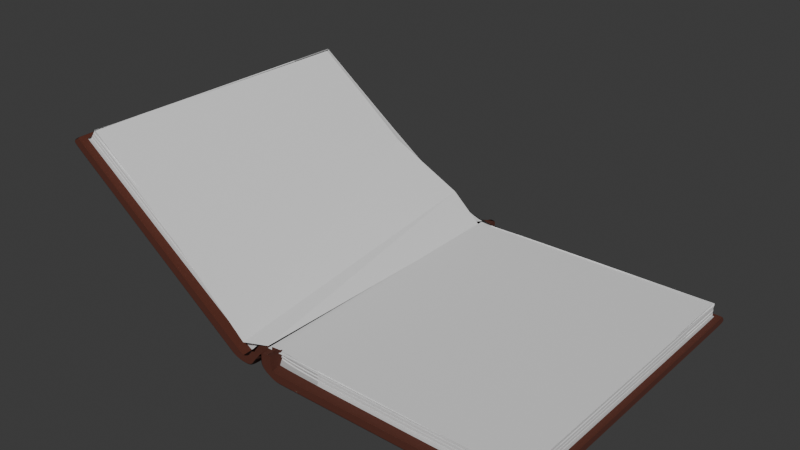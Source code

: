 # Source: buchFliegend2.blend  (saved by Blender 4.1.23; exported with 4.5.12 LTS)
import bpy
from mathutils import Matrix  # noqa: F401  (used for matrix-valued properties, if any)

bpy.ops.wm.read_factory_settings(use_empty=True)
scene = bpy.context.scene
scene.name = 'Scene'

# ---- collections
col_collection = bpy.data.collections.new('Collection'); scene.collection.children.link(col_collection)

# ---- materials (node trees are filled in below, after node groups)
mat_material_001 = bpy.data.materials.new('Material.001')
mat_material_001.use_transparent_shadow = False
mat_material_002 = bpy.data.materials.new('Material.002')
mat_material_002.use_transparent_shadow = False

# ---- material node trees
mat_material_001.use_nodes = True; mat_material_001.node_tree.nodes.clear()
_N = mat_material_001.node_tree.nodes; _L = mat_material_001.node_tree.links
n0 = _N.new('ShaderNodeBsdfPrincipled'); n0.name = 'Principled BSDF'; n0.location = (10, 300)
n0.inputs[0].default_value = (0.08908, 0.02057, 0.01015, 1.0)
n0.inputs[2].default_value = 1.0
n1 = _N.new('ShaderNodeOutputMaterial'); n1.name = 'Material Output'; n1.location = (300, 300)
_L.new(n0.outputs[0], n1.inputs[0])
n1.is_active_output = True
mat_material_002.use_nodes = True; mat_material_002.node_tree.nodes.clear()
_N = mat_material_002.node_tree.nodes; _L = mat_material_002.node_tree.links
n0 = _N.new('ShaderNodeBsdfPrincipled'); n0.name = 'Principled BSDF'; n0.location = (10, 300)
n1 = _N.new('ShaderNodeOutputMaterial'); n1.name = 'Material Output'; n1.location = (300, 300)
_L.new(n0.outputs[0], n1.inputs[0])
n1.is_active_output = True

# ---- world
world_world = bpy.data.worlds.new('World'); scene.world = world_world
world_world.use_nodes = True; world_world.node_tree.nodes.clear()
_N = world_world.node_tree.nodes; _L = world_world.node_tree.links
n0 = _N.new('ShaderNodeOutputWorld'); n0.name = 'World Output'; n0.location = (300, 300)
n1 = _N.new('ShaderNodeBackground'); n1.name = 'Background'; n1.location = (10, 300)
n1.inputs[0].default_value = (0.05088, 0.05088, 0.05088, 1.0)
_L.new(n1.outputs[0], n0.inputs[0])
n0.is_active_output = True
world_world.color = (0.05088, 0.05088, 0.05088)
world_world.use_sun_shadow = False
world_world.sun_shadow_jitter_overblur = 0.0

# ---- meshes
me_plane = bpy.data.meshes.new('Plane')
me_plane.from_pydata([(-1.0, -1.0, 0.0), (1.0, -1.0, 0.0), (-1.0, 1.0, 0.0), (1.0, 1.0, 0.0), (-1.394, 1.0, 0.05162), (-1.394, -1.0, 0.05162), (-3.008, -1.0, 1.365), (-3.008, 1.0, 1.365), (1.0, 1.0, 0.08067), (-2.965, 1.0, 1.43), (-2.965, -1.0, 1.43), (1.0, -1.0, 0.08067), (-1.142, -1.0, 0.08067), (-1.236, -1.0, 0.02347), (-1.236, 1.0, 0.02347), (-1.142, 1.0, 0.08067), (-0.9114, -1.0, 0.0), (-0.9114, 1.0, 0.0), (-1.465, -1.0, 0.1098), (-1.465, 1.0, 0.1098), (-1.047, -1.0, 0.08067), (-1.313, -1.0, 0.08577), (-1.047, 1.0, 0.08067), (-1.313, 1.0, 0.08577), (0.9389, 0.9389, 0.08067), (-2.916, 0.9389, 1.39), (-2.916, -0.9389, 1.39), (0.9389, -0.9389, 0.08067), (-1.047, 0.9136, 0.08067), (-1.313, 0.9136, 0.08577), (-1.047, -0.9136, 0.08067), (-1.313, -0.9136, 0.08577), (0.9529, -1.0, 0.0), (-2.97, -1.0, 1.334), (0.9452, 1.0, 0.08067), (-2.921, 1.0, 1.394), (0.9529, 1.0, 0.0), (-2.97, 1.0, 1.334), (0.9452, -1.0, 0.08067), (-2.921, -1.0, 1.394), (0.8876, 0.9375, 0.08067), (-2.874, 0.9375, 1.356), (0.8876, -0.9375, 0.08067), (-2.874, -0.9375, 1.356), (-1.0, 0.9934, 0.0), (-1.0, -0.9934, 0.0), (1.0, -0.9934, 0.0), (1.0, 0.9934, 0.0), (-1.394, 0.9934, 0.05162), (-1.394, -0.9934, 0.05162), (-3.008, -0.9934, 1.365), (-3.008, 0.9934, 1.365), (-1.142, -0.9934, 0.08067), (-1.142, 0.9934, 0.08067), (-1.236, -0.9934, 0.02347), (-1.236, 0.9934, 0.02347), (1.0, 0.9934, 0.08067), (1.0, -0.9934, 0.08067), (-2.965, 0.9934, 1.43), (-2.965, -0.9934, 1.43), (-1.465, -0.9934, 0.1098), (-1.465, 0.9934, 0.1098), (-0.9114, 0.9934, 0.0), (-0.9114, -0.9934, 0.0), (0.9389, 0.9327, 0.08067), (0.9389, -0.9327, 0.08067), (-2.916, 0.9327, 1.39), (-2.916, -0.9327, 1.39), (-2.97, -0.9934, 1.334), (-2.97, 0.9934, 1.334), (0.9529, 0.9934, 0.0), (0.9529, -0.9934, 0.0), (-0.9021, 1.0, 0.0), (-1.473, 1.0, 0.1159), (-0.9738, -1.0, 0.08067), (-1.372, -1.0, 0.1339), (-1.003, -0.9255, 0.08067), (-1.349, -0.9255, 0.115), (-0.9021, -1.0, 0.0), (-1.473, -1.0, 0.1159), (-0.9738, 1.0, 0.08067), (-1.372, 1.0, 0.1339), (-1.003, 0.9255, 0.08067), (-1.349, 0.9255, 0.115), (-0.9021, -0.9934, 0.0), (-0.9021, 0.9934, 0.0), (-1.473, -0.9934, 0.1159), (-1.473, 0.9934, 0.1159), (-1.142, -1.0, 0.1551), (-1.197, -1.0, 0.08354), (-1.197, 1.0, 0.08354), (-1.142, 1.0, 0.1551), (-1.047, 1.0, 0.1551), (-1.273, 1.0, 0.1458), (-1.047, -1.0, 0.1551), (-1.273, -1.0, 0.1458), (0.9389, 0.9389, 0.1123), (-2.899, 0.9389, 1.415), (-1.047, 0.9136, 0.1551), (-1.273, 0.9136, 0.1458), (0.8876, 0.9375, 0.1123), (-2.857, 0.9375, 1.381), (-1.142, 0.9934, 0.1551), (-1.197, 0.9934, 0.08354), (-1.142, -0.9934, 0.1551), (-1.197, -0.9934, 0.08354), (-1.003, 0.9255, 0.1123), (-1.332, 0.9255, 0.1405), (-1.142, -1.0, 0.1734), (-1.142, -1.0, 0.1917), (-1.142, -1.0, 0.21), (-1.177, -1.0, 0.1131), (-1.187, -1.0, 0.09831), (-1.187, 1.0, 0.09831), (-1.177, 1.0, 0.1131), (-1.142, 1.0, 0.21), (-1.142, 1.0, 0.1917), (-1.142, 1.0, 0.1734), (-1.047, 1.0, 0.1734), (-1.047, 1.0, 0.1917), (-1.047, 1.0, 0.21), (-1.254, 1.0, 0.1754), (-1.263, 1.0, 0.1606), (-1.047, -1.0, 0.1734), (-1.047, -1.0, 0.1917), (-1.047, -1.0, 0.21), (-1.254, -1.0, 0.1754), (-1.263, -1.0, 0.1606), (0.9389, 0.9389, 0.1449), (0.9389, 0.9389, 0.1774), (0.9389, 0.9389, 0.21), (-2.864, 0.9389, 1.468), (-2.881, 0.9389, 1.441), (-1.047, 0.9136, 0.1734), (-1.047, 0.9136, 0.1917), (-1.047, 0.9136, 0.21), (-1.047, 0.9136, 0.2283), (-1.047, 0.9136, 0.2466), (0.8876, 0.9375, 0.1449), (0.8876, 0.9375, 0.1774), (0.8876, 0.9375, 0.2077), (-2.823, 0.9375, 1.434), (-2.84, 0.9375, 1.408), (-1.142, 0.9934, 0.1734), (-1.142, 0.9934, 0.1917), (-1.167, 0.9934, 0.1278), (-1.177, 0.9934, 0.1131), (-1.187, 0.9934, 0.09831), (-1.142, -0.9934, 0.1734), (-1.142, -0.9934, 0.1917), (-1.142, -0.9934, 0.21), (-1.177, -0.9934, 0.1131), (-1.187, -0.9934, 0.09831), (-1.003, 0.9255, 0.1449), (-1.003, 0.9255, 0.1774), (-1.003, 0.9255, 0.21), (-1.297, 0.9255, 0.1931), (-1.315, 0.9255, 0.1668), (-2.9, -0.9389, 1.413), (-2.898, -0.9389, 1.417), (0.9389, -0.9389, 0.1144), (0.9389, -0.9389, 0.1102), (-1.047, -0.9136, 0.153), (-1.047, -0.9136, 0.1572), (-1.047, -0.9156, 0.1551), (-1.272, -0.9136, 0.1476), (-1.274, -0.9136, 0.1441), (-1.273, -0.9156, 0.1458), (0.8876, -0.9375, 0.1102), (0.8876, -0.9375, 0.1144), (-2.856, -0.9375, 1.383), (-2.858, -0.9375, 1.38), (0.9389, -0.9327, 0.1144), (0.9389, -0.9327, 0.1102), (-2.9, -0.9327, 1.413), (-2.898, -0.9327, 1.417), (0.9389, 0.9327, 0.1144), (0.9389, 0.9327, 0.1102), (0.9389, 0.9347, 0.1123), (-2.9, 0.9327, 1.413), (-2.898, 0.9327, 1.417), (-2.899, 0.9347, 1.415), (-1.003, -0.9255, 0.1102), (-1.003, -0.9255, 0.1144), (-1.331, -0.9255, 0.1422), (-1.333, -0.9255, 0.1388), (-2.88, -0.9389, 1.443), (-2.883, -0.9389, 1.44), (-2.863, -0.9389, 1.469), (-2.865, -0.9389, 1.466), (0.9389, -0.9389, 0.208), (-2.848, -0.9389, 1.492), (0.9389, -0.9389, 0.1754), (0.9389, -0.9389, 0.1794), (0.9389, -0.9389, 0.1428), (0.9389, -0.9389, 0.1469), (-1.047, -0.9136, 0.1713), (-1.047, -0.9136, 0.1755), (-1.047, -0.9156, 0.1734), (-1.047, -0.9136, 0.1897), (-1.047, -0.9136, 0.1937), (-1.047, -0.9156, 0.1917), (-1.047, -0.9136, 0.208), (-1.245, -0.9136, 0.1885), (-1.047, -0.9156, 0.21), (-1.253, -0.9136, 0.177), (-1.255, -0.9136, 0.1737), (-1.254, -0.9156, 0.1754), (-1.262, -0.9136, 0.1623), (-1.265, -0.9136, 0.1589), (-1.263, -0.9156, 0.1606), (0.8876, -0.9375, 0.1469), (0.8876, -0.9375, 0.1428), (0.8876, -0.9375, 0.1795), (0.8876, -0.9375, 0.1754), (-2.806, -0.9375, 1.459), (0.8876, -0.9375, 0.208), (-2.824, -0.9375, 1.432), (-2.822, -0.9375, 1.436), (-2.841, -0.9375, 1.406), (-2.839, -0.9375, 1.409), (0.9389, -0.9327, 0.1428), (0.9389, -0.9327, 0.1469), (0.9389, -0.9327, 0.1754), (0.9389, -0.9327, 0.1794), (0.9389, -0.9327, 0.208), (-2.848, -0.9327, 1.492), (-2.863, -0.9327, 1.469), (-2.865, -0.9327, 1.466), (-2.88, -0.9327, 1.443), (-2.883, -0.9327, 1.44), (0.9389, 0.9327, 0.1469), (0.9389, 0.9327, 0.1428), (0.9389, 0.9347, 0.1449), (0.9389, 0.9327, 0.1794), (0.9389, 0.9327, 0.1754), (0.9389, 0.9347, 0.2106), (0.9389, 0.9363, 0.208), (0.9389, 0.9347, 0.21), (-2.865, 0.9327, 1.466), (-2.863, 0.9327, 1.469), (-2.864, 0.9347, 1.468), (-2.883, 0.9327, 1.44), (-2.88, 0.9327, 1.443), (-2.881, 0.9347, 1.441), (-1.003, -0.9255, 0.1469), (-1.003, -0.9255, 0.1428), (-1.003, -0.9255, 0.1795), (-1.003, -0.9255, 0.1754), (-1.281, -0.9255, 0.2177), (-1.003, -0.9255, 0.208), (-1.298, -0.9255, 0.1914), (-1.296, -0.9255, 0.1947), (-1.316, -0.9255, 0.1651), (-1.313, -0.9255, 0.1685), (-1.057, -0.9156, 0.1551), (-1.048, -0.9037, 0.153), (-1.053, -0.9054, 0.1572), (-1.265, -0.9156, 0.1393), (-1.268, -0.9054, 0.1439), (-1.274, -0.9037, 0.1437), (0.9289, 0.9347, 0.1123), (0.9289, 0.9327, 0.1144), (0.9289, 0.9327, 0.1102), (-2.891, 0.9347, 1.409), (-2.892, 0.9327, 1.407), (-2.89, 0.9327, 1.41), (-1.057, -0.9156, 0.1734), (-1.048, -0.9037, 0.1713), (-1.052, -0.9047, 0.1755), (-1.057, -0.9156, 0.1917), (-1.049, -0.9038, 0.1897), (-1.051, -0.9042, 0.1937), (-1.057, -0.9156, 0.21), (-1.05, -0.9039, 0.208), (-1.243, -0.9039, 0.1869), (-1.246, -0.9156, 0.1688), (-1.25, -0.9042, 0.1747), (-1.254, -0.9038, 0.1727), (-1.255, -0.9156, 0.1541), (-1.259, -0.9047, 0.1593), (-1.264, -0.9037, 0.1582), (0.9289, 0.9347, 0.1449), (0.9289, 0.9327, 0.1469), (0.9289, 0.9327, 0.1428), (0.9289, 0.9347, 0.2055), (0.9289, 0.9327, 0.2118), (0.9289, 0.9339, 0.2041), (-2.856, 0.9347, 1.461), (-2.857, 0.9327, 1.459), (-2.855, 0.9327, 1.463), (-2.873, 0.9347, 1.435), (-2.874, 0.9327, 1.433), (-2.872, 0.9327, 1.436), (-1.002, -0.9156, 0.1102), (-1.001, -0.9157, 0.1144), (-1.332, -0.9157, 0.1433), (-1.334, -0.9156, 0.1394), (0.9289, -0.9327, 0.1144), (0.9289, -0.9327, 0.1102), (-2.892, -0.9327, 1.407), (-2.89, -0.9327, 1.41), (0.932, -0.9318, 0.1144), (0.932, -0.9318, 0.1102), (-2.894, -0.9318, 1.409), (-2.892, -0.9318, 1.412), (0.8878, -0.9275, 0.1102), (0.8878, -0.9275, 0.1144), (-2.856, -0.9275, 1.383), (-2.859, -0.9275, 1.38), (0.932, -0.9318, 0.1428), (0.932, -0.9318, 0.1469), (0.8878, -0.9275, 0.1469), (0.8878, -0.9275, 0.1428), (0.932, -0.9318, 0.1754), (0.932, -0.9318, 0.1794), (0.8878, -0.9275, 0.1795), (0.8878, -0.9275, 0.1754), (-2.857, -0.9318, 1.465), (-2.86, -0.9318, 1.461), (-2.824, -0.9275, 1.432), (-2.822, -0.9275, 1.436), (-2.875, -0.9318, 1.438), (-2.877, -0.9318, 1.435), (-2.841, -0.9275, 1.406), (-2.839, -0.9275, 1.409), (-1.001, -0.9157, 0.1469), (-1.002, -0.9156, 0.1428), (-1.001, -0.9157, 0.1795), (-1.001, -0.9156, 0.1754), (-1.282, -0.9157, 0.2186), (-1.001, -0.9157, 0.208), (-1.299, -0.9156, 0.1922), (-1.297, -0.9157, 0.1957), (-1.317, -0.9156, 0.1658), (-1.315, -0.9157, 0.1695), (0.9289, -0.9327, 0.1428), (0.9289, -0.9327, 0.1469), (0.9289, -0.9327, 0.1754), (0.9289, -0.9327, 0.1794), (-2.855, -0.9327, 1.463), (-2.857, -0.9327, 1.459), (-2.872, -0.9327, 1.436), (-2.874, -0.9327, 1.433)], [(330, 249), (203, 275), (130, 238), (274, 275), (330, 331)], [(70, 36, 3, 47), (69, 51, 7, 37), (58, 9, 7, 51), (54, 13, 5, 49), (23, 14, 4, 19), (39, 10, 6, 33), (32, 1, 11, 38), (80, 22, 28, 82), (17, 2, 15, 22), (93, 90, 14, 23), (45, 0, 12, 52), (105, 89, 13, 54), (47, 3, 8, 56), (75, 21, 31, 77), (56, 8, 24, 64), (72, 17, 22, 80), (89, 95, 21, 13), (0, 16, 20, 12), (13, 21, 18, 5), (81, 23, 19, 73), (48, 61, 19, 4), (44, 2, 17, 62), (42, 27, 161, 168), (242, 244, 132, 97, 181, 180), (107, 99, 29, 83), (123, 94, 164, 163, 196, 198), (59, 10, 26, 67), (93, 23, 29, 99), (35, 9, 25, 41), (38, 11, 27, 42), (74, 38, 42, 76), (81, 35, 41, 83), (97, 101, 41, 25), (253, 219, 170, 184), (9, 35, 37, 7), (3, 36, 34, 8), (10, 39, 43, 26), (8, 34, 40, 24), (78, 32, 38, 74), (75, 39, 33, 79), (87, 69, 37, 73), (85, 72, 36, 70), (78, 84, 71, 32), (84, 85, 70, 71), (79, 33, 68, 86), (86, 68, 69, 87), (9, 58, 66, 25), (58, 59, 67, 66), (219, 187, 159, 170), (230, 242, 180, 175), (0, 45, 63, 16), (45, 44, 62, 63), (5, 18, 60, 49), (49, 60, 61, 48), (11, 57, 65, 27), (57, 56, 64, 65), (1, 46, 57, 11), (46, 47, 56, 57), (90, 103, 55, 14), (103, 105, 54, 55), (2, 44, 53, 15), (44, 45, 52, 53), (14, 55, 48, 4), (55, 54, 49, 48), (10, 59, 50, 6), (59, 58, 51, 50), (33, 6, 50, 68), (68, 50, 51, 69), (32, 71, 46, 1), (71, 70, 47, 46), (60, 86, 87, 61), (18, 79, 86, 60), (63, 62, 85, 84), (16, 63, 84, 78), (62, 17, 72, 85), (61, 87, 73, 19), (21, 75, 79, 18), (16, 78, 74, 20), (95, 127, 210, 209, 165, 167), (23, 81, 83, 29), (20, 74, 76, 30), (101, 107, 83, 41), (35, 81, 73, 37), (36, 72, 80, 34), (39, 75, 77, 43), (34, 80, 82, 40), (40, 82, 106, 100), (142, 157, 107, 101), (163, 183, 246, 196), (166, 185, 77, 31), (53, 52, 104, 102), (147, 152, 105, 103), (15, 53, 102, 91), (113, 147, 103, 90), (172, 176, 232, 221), (64, 24, 96, 178, 177), (169, 160, 194, 212), (171, 158, 26, 43), (183, 169, 212, 246), (65, 64, 177, 173), (24, 40, 100, 96), (132, 142, 101, 97), (22, 92, 98, 28), (122, 93, 99, 137), (209, 253, 184, 165), (21, 95, 167, 166, 31), (82, 28, 98, 106), (157, 137, 99, 107), (176, 178, 96, 128, 233, 232), (189, 228, 229, 186), (27, 65, 173, 161), (187, 230, 175, 159), (12, 20, 94, 88), (112, 127, 95, 89), (52, 12, 88, 104), (152, 112, 89, 105), (22, 15, 91, 92), (122, 113, 90, 93), (92, 91, 117, 118), (118, 117, 116, 119), (119, 116, 115, 120), (120, 115, 114, 121), (121, 114, 113, 122), (104, 88, 108, 148), (148, 108, 109, 149), (149, 109, 110, 150), (150, 110, 111, 151), (151, 111, 112, 152), (88, 94, 123, 108), (108, 123, 124, 109), (109, 124, 125, 110), (110, 125, 126, 111), (111, 126, 127, 112), (160, 172, 221, 194), (197, 245, 248, 199), (195, 222, 223, 192), (193, 224, 225, 190), (191, 226, 227, 188), (179, 181, 97, 25, 66), (239, 241, 131, 132, 244, 243), (106, 98, 133, 153), (153, 133, 134, 154), (154, 134, 135, 155), (155, 135, 136, 156), (156, 136, 137, 157), (76, 42, 168, 182), (245, 211, 214, 248), (206, 251, 254, 208), (203, 249, 252, 205), (200, 247, 250, 202), (92, 118, 133, 98), (118, 119, 134, 133), (119, 120, 135, 134), (120, 121, 136, 135), (121, 122, 137, 136), (96, 100, 138, 128), (128, 138, 139, 129), (129, 139, 140, 130), (131, 141, 142, 132), (185, 171, 43, 77), (247, 213, 216, 250), (249, 215, 218, 252), (251, 217, 220, 254), (222, 231, 235, 223), (30, 76, 182, 162), (211, 195, 192, 214), (213, 193, 190, 216), (215, 191, 188, 218), (217, 189, 186, 220), (174, 179, 66, 67), (224, 234, 237, 225), (228, 239, 243, 229), (231, 233, 128, 129, 236, 235), (91, 102, 143, 117), (117, 143, 144, 116), (116, 144, 145, 115), (115, 145, 146, 114), (114, 146, 147, 113), (102, 104, 148, 143), (143, 148, 149, 144), (144, 149, 150, 145), (145, 150, 151, 146), (146, 151, 152, 147), (94, 20, 30, 162, 164), (124, 123, 198, 197, 199, 201), (125, 124, 201, 200, 202, 204), (126, 125, 204, 203, 205, 207), (127, 126, 207, 206, 208, 210), (100, 106, 153, 138), (138, 153, 154, 139), (139, 154, 155, 140), (141, 156, 157, 142), (240, 241, 288, 290), (171, 185, 297, 309), (211, 245, 326, 312), (188, 227, 340, 318), (180, 181, 264, 266), (220, 186, 322, 325), (228, 189, 319, 341), (241, 239, 289, 288), (182, 168, 306, 294), (181, 179, 265, 264), (169, 183, 295, 307), (187, 219, 324, 323), (177, 178, 261, 263), (208, 254, 335, 280), (253, 209, 281, 334), (159, 175, 301, 305), (218, 188, 318, 321), (178, 176, 262, 261), (205, 252, 333, 277), (235, 236, 285, 287), (192, 223, 338, 314), (166, 167, 258, 260), (251, 206, 278, 332), (174, 158, 304, 300), (189, 217, 320, 319), (224, 193, 315, 339), (202, 250, 331, 274), (236, 234, 286, 285), (161, 173, 299, 303), (167, 165, 259, 258), (232, 233, 282, 284), (194, 221, 336, 310), (163, 164, 255, 257), (199, 248, 329, 271), (172, 160, 302, 298), (222, 195, 311, 337), (247, 200, 272, 328), (233, 231, 283, 282), (175, 180, 266, 301), (164, 162, 256, 255), (196, 246, 327, 268), (209, 210, 279, 281), (158, 174, 67, 26), (256, 257, 255), (259, 260, 258), (262, 263, 261), (265, 266, 264), (268, 269, 267), (271, 272, 270), (277, 278, 276), (280, 281, 279), (283, 284, 282), (286, 287, 285), (289, 290, 288), (292, 293, 291), (295, 257, 256, 294), (297, 260, 259, 296), (262, 298, 299, 263), (265, 300, 301, 266), (298, 302, 303, 299), (300, 304, 305, 301), (307, 295, 294, 306), (309, 297, 296, 308), (302, 307, 306, 303), (304, 309, 308, 305), (311, 312, 313, 310), (315, 316, 317, 314), (319, 320, 321, 318), (323, 324, 325, 322), (312, 326, 327, 313), (316, 328, 329, 317), (320, 332, 333, 321), (324, 334, 335, 325), (337, 311, 310, 336), (339, 315, 314, 338), (341, 319, 318, 340), (343, 323, 322, 342), (283, 337, 336, 284), (286, 339, 338, 287), (289, 341, 340, 290), (292, 343, 342, 293), (326, 269, 268, 327), (328, 272, 271, 329), (332, 278, 277, 333), (334, 281, 280, 335), (198, 196, 268, 267), (184, 170, 308, 296), (244, 242, 292, 291), (230, 187, 323, 343), (246, 212, 313, 327), (160, 169, 307, 302), (197, 198, 267, 269), (186, 229, 342, 322), (213, 247, 328, 316), (168, 161, 303, 306), (243, 244, 291, 293), (201, 199, 271, 270), (231, 222, 337, 283), (158, 171, 309, 304), (221, 232, 284, 336), (248, 214, 317, 329), (170, 159, 305, 308), (183, 163, 257, 295), (200, 201, 270, 272), (234, 224, 339, 286), (162, 182, 294, 256), (204, 202, 274, 273), (223, 235, 287, 338), (195, 211, 312, 311), (185, 166, 260, 297), (217, 251, 332, 320), (212, 194, 310, 313), (165, 184, 296, 259), (207, 205, 277, 276), (239, 228, 341, 289), (176, 172, 298, 262), (227, 240, 290, 340), (252, 218, 321, 333), (193, 213, 316, 315), (206, 207, 276, 278), (242, 230, 343, 292), (219, 253, 334, 324), (173, 177, 263, 299), (210, 208, 280, 279), (229, 243, 293, 342), (214, 192, 314, 317), (179, 174, 300, 265), (245, 197, 269, 326), (254, 220, 325, 335)])
me_plane.polygons.foreach_set('material_index', [0, 0, 0, 0, 0, 0, 0, 0, 0, 0, 0, 0, 0, 0, 0, 0, 0, 0, 0, 0, 0, 0, 1, 1, 1, 0, 0, 0, 0, 0, 0, 0, 1, 1, 0, 0, 0, 0, 0, 0, 0, 0, 0, 0, 0, 0, 0, 0, 1, 1, 0, 0, 0, 0, 0, 0, 0, 0, 0, 0, 0, 0, 0, 0, 0, 0, 0, 0, 0, 0, 0, 0, 0, 0, 0, 0, 0, 0, 0, 0, 0, 1, 0, 0, 0, 0, 1, 1, 1, 1, 0, 0, 0, 0, 1, 1, 1, 1, 1, 1, 1, 1, 0, 0, 1, 0, 1, 1, 1, 1, 1, 1, 0, 0, 0, 0, 0, 0, 0, 0, 0, 0, 0, 0, 0, 0, 0, 0, 0, 0, 0, 0, 0, 1, 1, 1, 1, 1, 1, 1, 1, 1, 1, 1, 1, 1, 1, 1, 1, 1, 0, 0, 0, 0, 0, 1, 1, 1, 1, 1, 1, 1, 1, 1, 1, 1, 1, 1, 1, 1, 1, 1, 1, 0, 0, 0, 0, 0, 0, 0, 0, 0, 0, 0, 0, 0, 0, 0, 1, 1, 1, 1, 1, 1, 1, 1, 1, 1, 1, 1, 1, 1, 1, 1, 1, 1, 1, 1, 1, 1, 1, 1, 1, 0, 1, 1, 1, 1, 1, 1, 1, 0, 1, 1, 0, 1, 1, 1, 1, 1, 1, 0, 1, 0, 1, 1, 1, 1, 1, 1, 1, 1, 1, 1, 1, 1, 1, 1, 1, 1, 1, 1, 1, 1, 1, 1, 1, 1, 1, 1, 1, 1, 1, 1, 1, 1, 1, 1, 1, 1, 1, 1, 1, 1, 1, 1, 1, 0, 1, 1, 1, 1, 1, 0, 1, 1, 1, 1, 0, 1, 1, 1, 1, 1, 1, 0, 1, 1, 0, 1, 1, 1, 1, 1, 1, 0, 1, 1, 1, 1, 1, 0, 1, 1, 1, 0, 1, 1, 1, 1, 1])
_uv = me_plane.uv_layers.new(name='UVMap')
_uv.uv.foreach_set('vector', [0.9461, 0.6667, 0.9461, 1.0, 1.0, 1.0, 1.0, 0.6667, 0.9461, 0.6667, 1.0, 0.6667, 1.0, 1.0, 0.9461, 1.0, 1.0, 0.6667, 1.0, 1.0, 1.0, 1.0, 1.0, 0.6667, 0.0, 0.3333, 0.0, 0.0, 0.0, 0.0, 0.0, 0.3333, 0.0443, 1.0, 0.0, 1.0, 0.0, 1.0, 0.0443, 1.0, 0.9461, 0.0, 1.0, 0.0, 1.0, 0.0, 0.9461, 0.0, 0.9461, 0.0, 1.0, 0.0, 1.0, 0.0, 0.9461, 0.0, 0.4952, 1.0, 0.0443, 1.0, 0.0443, 1.0, 0.4952, 1.0, 0.0443, 1.0, 0.0, 1.0, 0.0, 1.0, 0.0443, 1.0, 0.0443, 1.0, 0.0, 1.0, 0.0, 1.0, 0.0443, 1.0, 0.0, 0.3333, 0.0, 0.0, 0.0, 0.0, 0.0, 0.3333, 0.0, 0.3333, 0.0, 0.0, 0.0, 0.0, 0.0, 0.3333, 1.0, 0.6667, 1.0, 1.0, 1.0, 1.0, 1.0, 0.6667, 0.4952, 0.0, 0.0443, 0.0, 0.0443, 0.0, 0.4952, 0.0, 1.0, 0.6667, 1.0, 1.0, 1.0, 1.0, 1.0, 0.6667, 0.4952, 1.0, 0.0443, 1.0, 0.0443, 1.0, 0.4952, 1.0, 0.0, 0.0, 0.0443, 0.0, 0.0443, 0.0, 0.0, 0.0, 0.0, 0.0, 0.0443, 0.0, 0.0443, 0.0, 0.0, 0.0, 0.0, 0.0, 0.0443, 0.0, 0.0443, 0.0, 0.0, 0.0, 0.4952, 1.0, 0.0443, 1.0, 0.0443, 1.0, 0.4952, 1.0, 0.0, 0.6667, 0.0443, 0.6667, 0.0443, 1.0, 0.0, 1.0, 0.0, 0.6667, 0.0, 1.0, 0.0443, 1.0, 0.0443, 0.6667, 0.9461, 0.0, 1.0, 0.0, 1.0, 0.0, 0.9461, 0.0, 1.0, 0.6667, 1.0, 0.7739, 1.0, 1.0, 1.0, 1.0, 1.0, 0.7739, 1.0, 0.6667, 0.4952, 1.0, 0.0443, 1.0, 0.0443, 1.0, 0.4952, 1.0, 0.0443, 0.0, 0.0443, 0.0, 0.0443, 0.0, 0.0443, 0.0, 0.0443, 0.0, 0.0443, 0.0, 1.0, 0.3333, 1.0, 0.0, 1.0, 0.0, 1.0, 0.3333, 0.0443, 1.0, 0.0443, 1.0, 0.0443, 1.0, 0.0443, 1.0, 0.9461, 1.0, 1.0, 1.0, 1.0, 1.0, 0.9461, 1.0, 0.9461, 0.0, 1.0, 0.0, 1.0, 0.0, 0.9461, 0.0, 0.4952, 0.0, 0.9461, 0.0, 0.9461, 0.0, 0.4952, 0.0, 0.4952, 1.0, 0.9461, 1.0, 0.9461, 1.0, 0.4952, 1.0, 1.0, 1.0, 0.9461, 1.0, 0.9461, 1.0, 1.0, 1.0, 0.4952, 0.0, 0.9461, 0.0, 0.9461, 0.0, 0.4952, 0.0, 1.0, 1.0, 0.9461, 1.0, 0.9461, 1.0, 1.0, 1.0, 1.0, 1.0, 0.9461, 1.0, 0.9461, 1.0, 1.0, 1.0, 1.0, 0.0, 0.9461, 0.0, 0.9461, 0.0, 1.0, 0.0, 1.0, 1.0, 0.9461, 1.0, 0.9461, 1.0, 1.0, 1.0, 0.4952, 0.0, 0.9461, 0.0, 0.9461, 0.0, 0.4952, 0.0, 0.4952, 0.0, 0.9461, 0.0, 0.9461, 0.0, 0.4952, 0.0, 0.4952, 0.6667, 0.9461, 0.6667, 0.9461, 1.0, 0.4952, 1.0, 0.4952, 0.6667, 0.4952, 1.0, 0.9461, 1.0, 0.9461, 0.6667, 0.4952, 0.0, 0.4952, 0.3333, 0.9461, 0.3333, 0.9461, 0.0, 0.4952, 0.3333, 0.4952, 0.6667, 0.9461, 0.6667, 0.9461, 0.3333, 0.4952, 0.0, 0.9461, 0.0, 0.9461, 0.3333, 0.4952, 0.3333, 0.4952, 0.3333, 0.9461, 0.3333, 0.9461, 0.6667, 0.4952, 0.6667, 1.0, 1.0, 1.0, 0.6667, 1.0, 0.6667, 1.0, 1.0, 1.0, 0.6667, 1.0, 0.3333, 1.0, 0.3333, 1.0, 0.6667, 0.9461, 0.0, 1.0, 0.0, 1.0, 0.0, 0.9461, 0.0, 1.0, 0.3333, 1.0, 0.6667, 1.0, 0.6667, 1.0, 0.3333, 0.0, 0.0, 0.0, 0.3333, 0.0443, 0.3333, 0.0443, 0.0, 0.0, 0.3333, 0.0, 0.6667, 0.0443, 0.6667, 0.0443, 0.3333, 0.0, 0.0, 0.0443, 0.0, 0.0443, 0.3333, 0.0, 0.3333, 0.0, 0.3333, 0.0443, 0.3333, 0.0443, 0.6667, 0.0, 0.6667, 1.0, 0.0, 1.0, 0.3333, 1.0, 0.3333, 1.0, 0.0, 1.0, 0.3333, 1.0, 0.6667, 1.0, 0.6667, 1.0, 0.3333, 1.0, 0.0, 1.0, 0.3333, 1.0, 0.3333, 1.0, 0.0, 1.0, 0.3333, 1.0, 0.6667, 1.0, 0.6667, 1.0, 0.3333, 0.0, 1.0, 0.0, 0.6667, 0.0, 0.6667, 0.0, 1.0, 0.0, 0.6667, 0.0, 0.3333, 0.0, 0.3333, 0.0, 0.6667, 0.0, 1.0, 0.0, 0.6667, 0.0, 0.6667, 0.0, 1.0, 0.0, 0.6667, 0.0, 0.3333, 0.0, 0.3333, 0.0, 0.6667, 0.0, 1.0, 0.0, 0.6667, 0.0, 0.6667, 0.0, 1.0, 0.0, 0.6667, 0.0, 0.3333, 0.0, 0.3333, 0.0, 0.6667, 1.0, 0.0, 1.0, 0.3333, 1.0, 0.3333, 1.0, 0.0, 1.0, 0.3333, 1.0, 0.6667, 1.0, 0.6667, 1.0, 0.3333, 0.9461, 0.0, 1.0, 0.0, 1.0, 0.3333, 0.9461, 0.3333, 0.9461, 0.3333, 1.0, 0.3333, 1.0, 0.6667, 0.9461, 0.6667, 0.9461, 0.0, 0.9461, 0.3333, 1.0, 0.3333, 1.0, 0.0, 0.9461, 0.3333, 0.9461, 0.6667, 1.0, 0.6667, 1.0, 0.3333, 0.0443, 0.3333, 0.4952, 0.3333, 0.4952, 0.6667, 0.0443, 0.6667, 0.0443, 0.0, 0.4952, 0.0, 0.4952, 0.3333, 0.0443, 0.3333, 0.0443, 0.3333, 0.0443, 0.6667, 0.4952, 0.6667, 0.4952, 0.3333, 0.0443, 0.0, 0.0443, 0.3333, 0.4952, 0.3333, 0.4952, 0.0, 0.0443, 0.6667, 0.0443, 1.0, 0.4952, 1.0, 0.4952, 0.6667, 0.0443, 0.6667, 0.4952, 0.6667, 0.4952, 1.0, 0.0443, 1.0, 0.0443, 0.0, 0.4952, 0.0, 0.4952, 0.0, 0.0443, 0.0, 0.0443, 0.0, 0.4952, 0.0, 0.4952, 0.0, 0.0443, 0.0, 0.0443, 0.0, 0.0443, 0.0, 0.0443, 0.0, 0.0443, 0.0, 0.0443, 0.0, 0.0443, 0.0, 0.0443, 1.0, 0.4952, 1.0, 0.4952, 1.0, 0.0443, 1.0, 0.0443, 0.0, 0.4952, 0.0, 0.4952, 0.0, 0.0443, 0.0, 0.9461, 1.0, 0.4952, 1.0, 0.4952, 1.0, 0.9461, 1.0, 0.9461, 1.0, 0.4952, 1.0, 0.4952, 1.0, 0.9461, 1.0, 0.9461, 1.0, 0.4952, 1.0, 0.4952, 1.0, 0.9461, 1.0, 0.9461, 0.0, 0.4952, 0.0, 0.4952, 0.0, 0.9461, 0.0, 0.9461, 1.0, 0.4952, 1.0, 0.4952, 1.0, 0.9461, 1.0, 0.9461, 1.0, 0.4952, 1.0, 0.4952, 1.0, 0.9461, 1.0, 0.9461, 1.0, 0.4952, 1.0, 0.4952, 1.0, 0.9461, 1.0, 0.0443, 0.0, 0.4952, 0.0, 0.4952, 0.0, 0.0443, 0.0, 0.0443, 0.0, 0.4952, 0.0, 0.4952, 0.0, 0.0443, 0.0, 0.0, 0.6667, 0.0, 0.3333, 0.0, 0.3333, 0.0, 0.6667, 0.0, 0.6667, 0.0, 0.3333, 0.0, 0.3333, 0.0, 0.6667, 0.0, 1.0, 0.0, 0.6667, 0.0, 0.6667, 0.0, 1.0, 0.0, 1.0, 0.0, 0.6667, 0.0, 0.6667, 0.0, 1.0, 1.0, 0.3333, 1.0, 0.6667, 1.0, 0.6667, 1.0, 0.3333, 1.0, 0.6667, 1.0, 1.0, 1.0, 1.0, 1.0, 0.7739, 1.0, 0.6667, 0.9461, 0.0, 1.0, 0.0, 1.0, 0.0, 0.9461, 0.0, 0.9461, 0.0, 1.0, 0.0, 1.0, 0.0, 0.9461, 0.0, 0.4952, 0.0, 0.9461, 0.0, 0.9461, 0.0, 0.4952, 0.0, 1.0, 0.3333, 1.0, 0.6667, 1.0, 0.6667, 1.0, 0.3333, 1.0, 1.0, 0.9461, 1.0, 0.9461, 1.0, 1.0, 1.0, 1.0, 1.0, 0.9461, 1.0, 0.9461, 1.0, 1.0, 1.0, 0.0443, 1.0, 0.0443, 1.0, 0.0443, 1.0, 0.0443, 1.0, 0.0443, 1.0, 0.0443, 1.0, 0.0443, 1.0, 0.0443, 1.0, 0.0443, 0.0, 0.4952, 0.0, 0.4952, 0.0, 0.0443, 0.0, 0.0443, 0.0, 0.0443, 0.0, 0.0443, 0.0, 0.0443, 0.0, 0.0443, 0.0, 0.4952, 1.0, 0.0443, 1.0, 0.0443, 1.0, 0.4952, 1.0, 0.4952, 1.0, 0.0443, 1.0, 0.0443, 1.0, 0.4952, 1.0, 1.0, 0.6667, 1.0, 0.7739, 1.0, 1.0, 1.0, 1.0, 1.0, 0.7739, 1.0, 0.6667, 1.0, 0.0, 1.0, 0.3333, 1.0, 0.3333, 1.0, 0.0, 1.0, 0.0, 1.0, 0.3333, 1.0, 0.3333, 1.0, 0.0, 1.0, 0.0, 1.0, 0.3333, 1.0, 0.3333, 1.0, 0.0, 0.0, 0.0, 0.0443, 0.0, 0.0443, 0.0, 0.0, 0.0, 0.0, 0.0, 0.0443, 0.0, 0.0443, 0.0, 0.0, 0.0, 0.0, 0.3333, 0.0, 0.0, 0.0, 0.0, 0.0, 0.3333, 0.0, 0.3333, 0.0, 0.0, 0.0, 0.0, 0.0, 0.3333, 0.0443, 1.0, 0.0, 1.0, 0.0, 1.0, 0.0443, 1.0, 0.0443, 1.0, 0.0, 1.0, 0.0, 1.0, 0.0443, 1.0, 0.0443, 1.0, 0.0, 1.0, 0.0, 1.0, 0.0443, 1.0, 0.0443, 1.0, 0.0, 1.0, 0.0, 1.0, 0.0443, 1.0, 0.0443, 1.0, 0.0, 1.0, 0.0, 1.0, 0.0443, 1.0, 0.0443, 1.0, 0.0, 1.0, 0.0, 1.0, 0.0443, 1.0, 0.0443, 1.0, 0.0, 1.0, 0.0, 1.0, 0.0443, 1.0, 0.0, 0.3333, 0.0, 0.0, 0.0, 0.0, 0.0, 0.3333, 0.0, 0.3333, 0.0, 0.0, 0.0, 0.0, 0.0, 0.3333, 0.0, 0.3333, 0.0, 0.0, 0.0, 0.0, 0.0, 0.3333, 0.0, 0.3333, 0.0, 0.0, 0.0, 0.0, 0.0, 0.3333, 0.0, 0.3333, 0.0, 0.0, 0.0, 0.0, 0.0, 0.3333, 0.0, 0.0, 0.0443, 0.0, 0.0443, 0.0, 0.0, 0.0, 0.0, 0.0, 0.0443, 0.0, 0.0443, 0.0, 0.0, 0.0, 0.0, 0.0, 0.0443, 0.0, 0.0443, 0.0, 0.0, 0.0, 0.0, 0.0, 0.0443, 0.0, 0.0443, 0.0, 0.0, 0.0, 0.0, 0.0, 0.0443, 0.0, 0.0443, 0.0, 0.0, 0.0, 1.0, 0.0, 1.0, 0.3333, 1.0, 0.3333, 1.0, 0.0, 0.0443, 0.0, 0.4952, 0.0, 0.4952, 0.0, 0.0443, 0.0, 1.0, 0.0, 1.0, 0.3333, 1.0, 0.3333, 1.0, 0.0, 1.0, 0.0, 1.0, 0.3333, 1.0, 0.3333, 1.0, 0.0, 1.0, 0.0, 1.0, 0.3333, 1.0, 0.3333, 1.0, 0.0, 1.0, 0.6667, 1.0, 0.7739, 1.0, 1.0, 1.0, 1.0, 1.0, 0.6667, 1.0, 0.6667, 1.0, 0.7739, 1.0, 1.0, 1.0, 1.0, 1.0, 0.7739, 1.0, 0.6667, 0.4952, 1.0, 0.0443, 1.0, 0.0443, 1.0, 0.4952, 1.0, 0.4952, 1.0, 0.0443, 1.0, 0.0443, 1.0, 0.4952, 1.0, 0.4952, 1.0, 0.0443, 1.0, 0.0443, 1.0, 0.4952, 1.0, 0.4952, 1.0, 0.0443, 1.0, 0.0443, 1.0, 0.4952, 1.0, 0.4952, 1.0, 0.0443, 1.0, 0.0443, 1.0, 0.4952, 1.0, 0.4952, 0.0, 0.9461, 0.0, 0.9461, 0.0, 0.4952, 0.0, 0.4952, 0.0, 0.9461, 0.0, 0.9461, 0.0, 0.4952, 0.0, 0.0443, 0.0, 0.4952, 0.0, 0.4952, 0.0, 0.0443, 0.0, 0.0443, 0.0, 0.4952, 0.0, 0.4952, 0.0, 0.0443, 0.0, 0.0443, 0.0, 0.4952, 0.0, 0.4952, 0.0, 0.0443, 0.0, 0.0443, 1.0, 0.0443, 1.0, 0.0443, 1.0, 0.0443, 1.0, 0.0443, 1.0, 0.0443, 1.0, 0.0443, 1.0, 0.0443, 1.0, 0.0443, 1.0, 0.0443, 1.0, 0.0443, 1.0, 0.0443, 1.0, 0.0443, 1.0, 0.0443, 1.0, 0.0443, 1.0, 0.0443, 1.0, 0.0443, 1.0, 0.0443, 1.0, 0.0443, 1.0, 0.0443, 1.0, 1.0, 1.0, 0.9461, 1.0, 0.9461, 1.0, 1.0, 1.0, 1.0, 1.0, 0.9461, 1.0, 0.9461, 1.0, 1.0, 1.0, 1.0, 1.0, 0.9461, 1.0, 0.9461, 1.0, 1.0, 1.0, 1.0, 1.0, 0.9461, 1.0, 0.9461, 1.0, 1.0, 1.0, 0.4952, 0.0, 0.9461, 0.0, 0.9461, 0.0, 0.4952, 0.0, 0.4952, 0.0, 0.9461, 0.0, 0.9461, 0.0, 0.4952, 0.0, 0.4952, 0.0, 0.9461, 0.0, 0.9461, 0.0, 0.4952, 0.0, 0.4952, 0.0, 0.9461, 0.0, 0.9461, 0.0, 0.4952, 0.0, 1.0, 0.3333, 1.0, 0.6667, 1.0, 0.6667, 1.0, 0.3333, 0.0443, 0.0, 0.4952, 0.0, 0.4952, 0.0, 0.0443, 0.0, 0.9461, 0.0, 1.0, 0.0, 1.0, 0.0, 0.9461, 0.0, 0.9461, 0.0, 1.0, 0.0, 1.0, 0.0, 0.9461, 0.0, 0.9461, 0.0, 1.0, 0.0, 1.0, 0.0, 0.9461, 0.0, 0.9461, 0.0, 1.0, 0.0, 1.0, 0.0, 0.9461, 0.0, 1.0, 0.3333, 1.0, 0.6667, 1.0, 0.6667, 1.0, 0.3333, 1.0, 0.3333, 1.0, 0.6667, 1.0, 0.6667, 1.0, 0.3333, 1.0, 0.3333, 1.0, 0.6667, 1.0, 0.6667, 1.0, 0.3333, 1.0, 0.6667, 1.0, 0.7739, 1.0, 1.0, 1.0, 1.0, 1.0, 0.7739, 1.0, 0.6667, 0.0, 1.0, 0.0, 0.6667, 0.0, 0.6667, 0.0, 1.0, 0.0, 1.0, 0.0, 0.6667, 0.0, 0.6667, 0.0, 1.0, 0.0, 1.0, 0.0, 0.6667, 0.0, 0.6667, 0.0, 1.0, 0.0, 1.0, 0.0, 0.6667, 0.0, 0.6667, 0.0, 1.0, 0.0, 1.0, 0.0, 0.6667, 0.0, 0.6667, 0.0, 1.0, 0.0, 0.6667, 0.0, 0.3333, 0.0, 0.3333, 0.0, 0.6667, 0.0, 0.6667, 0.0, 0.3333, 0.0, 0.3333, 0.0, 0.6667, 0.0, 0.6667, 0.0, 0.3333, 0.0, 0.3333, 0.0, 0.6667, 0.0, 0.6667, 0.0, 0.3333, 0.0, 0.3333, 0.0, 0.6667, 0.0, 0.6667, 0.0, 0.3333, 0.0, 0.3333, 0.0, 0.6667, 0.0443, 0.0, 0.0443, 0.0, 0.0443, 0.0, 0.0443, 0.0, 0.0443, 0.0, 0.0443, 0.0, 0.0443, 0.0, 0.0443, 0.0, 0.0443, 0.0, 0.0443, 0.0, 0.0443, 0.0, 0.0443, 0.0, 0.0443, 0.0, 0.0443, 0.0, 0.0443, 0.0, 0.0443, 0.0, 0.0443, 0.0, 0.0443, 0.0, 0.0443, 0.0, 0.0443, 0.0, 0.0443, 0.0, 0.0443, 0.0, 0.0443, 0.0, 0.0443, 0.0, 0.0443, 0.0, 0.0443, 0.0, 0.0443, 0.0, 0.0443, 0.0, 0.0443, 0.0, 0.9461, 1.0, 0.4952, 1.0, 0.4952, 1.0, 0.9461, 1.0, 0.9461, 1.0, 0.4952, 1.0, 0.4952, 1.0, 0.9461, 1.0, 0.9461, 1.0, 0.4952, 1.0, 0.4952, 1.0, 0.9461, 1.0, 0.9461, 1.0, 0.4952, 1.0, 0.4952, 1.0, 0.9461, 1.0, 1.0, 0.6667, 1.0, 0.7739, 1.0, 0.7739, 1.0, 0.6667, 0.9461, 0.0, 0.4952, 0.0, 0.4952, 0.0, 0.9461, 0.0, 0.9461, 0.0, 0.4952, 0.0, 0.4952, 0.0, 0.9461, 0.0, 1.0, 0.0, 1.0, 0.3333, 1.0, 0.3333, 1.0, 0.0, 1.0, 0.6667, 1.0, 0.7739, 1.0, 0.7739, 1.0, 0.6667, 0.9461, 0.0, 1.0, 0.0, 1.0, 0.0, 0.9461, 0.0, 1.0, 0.3333, 1.0, 0.0, 1.0, 0.0, 1.0, 0.3333, 1.0, 0.7739, 1.0, 0.6667, 1.0, 0.6667, 1.0, 0.7739, 0.4952, 0.0, 0.9461, 0.0, 0.9461, 0.0, 0.4952, 0.0, 1.0, 0.7739, 1.0, 0.6667, 1.0, 0.6667, 1.0, 0.7739, 0.9461, 0.0, 0.4952, 0.0, 0.4952, 0.0, 0.9461, 0.0, 1.0, 0.0, 0.9461, 0.0, 0.9461, 0.0, 1.0, 0.0, 1.0, 0.6667, 1.0, 0.7739, 1.0, 0.7739, 1.0, 0.6667, 0.0443, 0.0, 0.4952, 0.0, 0.4952, 0.0, 0.0443, 0.0, 0.4952, 0.0, 0.0443, 0.0, 0.0443, 0.0, 0.4952, 0.0, 1.0, 0.0, 1.0, 0.3333, 1.0, 0.3333, 1.0, 0.0, 0.9461, 0.0, 1.0, 0.0, 1.0, 0.0, 0.9461, 0.0, 1.0, 0.7739, 1.0, 0.6667, 1.0, 0.6667, 1.0, 0.7739, 0.0443, 0.0, 0.4952, 0.0, 0.4952, 0.0, 0.0443, 0.0, 1.0, 0.6667, 1.0, 0.7739, 1.0, 0.7739, 1.0, 0.6667, 1.0, 0.0, 1.0, 0.3333, 1.0, 0.3333, 1.0, 0.0, 0.0443, 0.0, 0.0443, 0.0, 0.0443, 0.0, 0.0443, 0.0, 0.4952, 0.0, 0.0443, 0.0, 0.0443, 0.0, 0.4952, 0.0, 1.0, 0.3333, 1.0, 0.0, 1.0, 0.0, 1.0, 0.3333, 1.0, 0.0, 0.9461, 0.0, 0.9461, 0.0, 1.0, 0.0, 1.0, 0.3333, 1.0, 0.0, 1.0, 0.0, 1.0, 0.3333, 0.0443, 0.0, 0.4952, 0.0, 0.4952, 0.0, 0.0443, 0.0, 1.0, 0.7739, 1.0, 0.6667, 1.0, 0.6667, 1.0, 0.7739, 1.0, 0.0, 1.0, 0.3333, 1.0, 0.3333, 1.0, 0.0, 0.0443, 0.0, 0.0443, 0.0, 0.0443, 0.0, 0.0443, 0.0, 1.0, 0.6667, 1.0, 0.7739, 1.0, 0.7739, 1.0, 0.6667, 1.0, 0.0, 1.0, 0.3333, 1.0, 0.3333, 1.0, 0.0, 0.0443, 0.0, 0.0443, 0.0, 0.0443, 0.0, 0.0443, 0.0, 0.0443, 0.0, 0.4952, 0.0, 0.4952, 0.0, 0.0443, 0.0, 1.0, 0.3333, 1.0, 0.0, 1.0, 0.0, 1.0, 0.3333, 1.0, 0.3333, 1.0, 0.0, 1.0, 0.0, 1.0, 0.3333, 0.4952, 0.0, 0.0443, 0.0, 0.0443, 0.0, 0.4952, 0.0, 1.0, 0.7739, 1.0, 0.6667, 1.0, 0.6667, 1.0, 0.7739, 1.0, 0.3333, 1.0, 0.6667, 1.0, 0.6667, 1.0, 0.3333, 0.0443, 0.0, 0.0443, 0.0, 0.0443, 0.0, 0.0443, 0.0, 0.0443, 0.0, 0.4952, 0.0, 0.4952, 0.0, 0.0443, 0.0, 0.0443, 0.0, 0.0443, 0.0, 0.0443, 0.0, 0.0443, 0.0, 1.0, 0.0, 1.0, 0.3333, 1.0, 0.3333, 1.0, 0.0, 0.0443, 0.0, 0.0443, 0.0, 0.0443, 0.0, 0.0443, 0.0, 0.0443, 0.0, 0.0443, 0.0, 1.0, 0.6667, 1.0, 0.6667, 1.0, 0.7739, 1.0, 0.6667, 1.0, 0.6667, 1.0, 0.7739, 0.0443, 0.0, 0.0443, 0.0, 0.0443, 0.0, 0.0443, 0.0, 0.0443, 0.0, 0.0443, 0.0, 0.0443, 0.0, 0.0443, 0.0, 0.0443, 0.0, 0.0443, 0.0, 0.0443, 0.0, 0.0443, 0.0, 1.0, 0.6667, 1.0, 0.6667, 1.0, 0.7739, 1.0, 0.6667, 1.0, 0.6667, 1.0, 0.7739, 1.0, 0.6667, 1.0, 0.6667, 1.0, 0.7739, 1.0, 0.6667, 1.0, 0.6667, 1.0, 0.7739, 0.4952, 0.0, 0.0443, 0.0, 0.0443, 0.0, 0.4952, 0.0, 0.4952, 0.0, 0.0443, 0.0, 0.0443, 0.0, 0.4952, 0.0, 1.0, 0.6667, 1.0, 0.3333, 1.0, 0.3333, 1.0, 0.6667, 1.0, 0.6667, 1.0, 0.3333, 1.0, 0.3333, 1.0, 0.6667, 1.0, 0.3333, 1.0, 0.0, 1.0, 0.0, 1.0, 0.3333, 1.0, 0.3333, 1.0, 0.0, 1.0, 0.0, 1.0, 0.3333, 0.9461, 0.0, 0.4952, 0.0, 0.4952, 0.0, 0.9461, 0.0, 0.9461, 0.0, 0.4952, 0.0, 0.4952, 0.0, 0.9461, 0.0, 1.0, 0.0, 0.9461, 0.0, 0.9461, 0.0, 1.0, 0.0, 1.0, 0.0, 0.9461, 0.0, 0.9461, 0.0, 1.0, 0.0, 1.0, 0.0, 0.9461, 0.0, 0.9461, 0.0, 1.0, 0.0, 1.0, 0.0, 0.9461, 0.0, 0.9461, 0.0, 1.0, 0.0, 1.0, 0.0, 0.9461, 0.0, 0.9461, 0.0, 1.0, 0.0, 1.0, 0.0, 0.9461, 0.0, 0.9461, 0.0, 1.0, 0.0, 0.9461, 0.0, 0.4952, 0.0, 0.4952, 0.0, 0.9461, 0.0, 0.9461, 0.0, 0.4952, 0.0, 0.4952, 0.0, 0.9461, 0.0, 0.9461, 0.0, 0.4952, 0.0, 0.4952, 0.0, 0.9461, 0.0, 0.9461, 0.0, 0.4952, 0.0, 0.4952, 0.0, 0.9461, 0.0, 1.0, 0.3333, 1.0, 0.0, 1.0, 0.0, 1.0, 0.3333, 1.0, 0.3333, 1.0, 0.0, 1.0, 0.0, 1.0, 0.3333, 1.0, 0.3333, 1.0, 0.0, 1.0, 0.0, 1.0, 0.3333, 1.0, 0.3333, 1.0, 0.0, 1.0, 0.0, 1.0, 0.3333, 1.0, 0.6667, 1.0, 0.3333, 1.0, 0.3333, 1.0, 0.6667, 1.0, 0.6667, 1.0, 0.3333, 1.0, 0.3333, 1.0, 0.6667, 1.0, 0.6667, 1.0, 0.3333, 1.0, 0.3333, 1.0, 0.6667, 1.0, 0.6667, 1.0, 0.3333, 1.0, 0.3333, 1.0, 0.6667, 0.4952, 0.0, 0.0443, 0.0, 0.0443, 0.0, 0.4952, 0.0, 0.4952, 0.0, 0.0443, 0.0, 0.0443, 0.0, 0.4952, 0.0, 0.4952, 0.0, 0.0443, 0.0, 0.0443, 0.0, 0.4952, 0.0, 0.4952, 0.0, 0.0443, 0.0, 0.0443, 0.0, 0.4952, 0.0, 0.0443, 0.0, 0.0443, 0.0, 0.0443, 0.0, 0.0443, 0.0, 0.4952, 0.0, 0.9461, 0.0, 0.9461, 0.0, 0.4952, 0.0, 1.0, 0.7739, 1.0, 0.6667, 1.0, 0.6667, 1.0, 0.7739, 1.0, 0.3333, 1.0, 0.0, 1.0, 0.0, 1.0, 0.3333, 0.4952, 0.0, 0.9461, 0.0, 0.9461, 0.0, 0.4952, 0.0, 1.0, 0.0, 0.9461, 0.0, 0.9461, 0.0, 1.0, 0.0, 0.0443, 0.0, 0.0443, 0.0, 0.0443, 0.0, 0.0443, 0.0, 1.0, 0.0, 1.0, 0.3333, 1.0, 0.3333, 1.0, 0.0, 0.9461, 0.0, 0.4952, 0.0, 0.4952, 0.0, 0.9461, 0.0, 0.9461, 0.0, 1.0, 0.0, 1.0, 0.0, 0.9461, 0.0, 1.0, 0.6667, 1.0, 0.7739, 1.0, 0.7739, 1.0, 0.6667, 0.0443, 0.0, 0.0443, 0.0, 0.0443, 0.0, 0.0443, 0.0, 1.0, 0.6667, 1.0, 0.3333, 1.0, 0.3333, 1.0, 0.6667, 1.0, 0.0, 0.9461, 0.0, 0.9461, 0.0, 1.0, 0.0, 1.0, 0.3333, 1.0, 0.6667, 1.0, 0.6667, 1.0, 0.3333, 0.4952, 0.0, 0.9461, 0.0, 0.9461, 0.0, 0.4952, 0.0, 0.9461, 0.0, 1.0, 0.0, 1.0, 0.0, 0.9461, 0.0, 0.4952, 0.0, 0.0443, 0.0, 0.0443, 0.0, 0.4952, 0.0, 0.0443, 0.0, 0.0443, 0.0, 0.0443, 0.0, 0.0443, 0.0, 1.0, 0.6667, 1.0, 0.3333, 1.0, 0.3333, 1.0, 0.6667, 0.0443, 0.0, 0.4952, 0.0, 0.4952, 0.0, 0.0443, 0.0, 0.0443, 0.0, 0.0443, 0.0, 0.0443, 0.0, 0.0443, 0.0, 1.0, 0.3333, 1.0, 0.6667, 1.0, 0.6667, 1.0, 0.3333, 1.0, 0.0, 0.9461, 0.0, 0.9461, 0.0, 1.0, 0.0, 0.4952, 0.0, 0.0443, 0.0, 0.0443, 0.0, 0.4952, 0.0, 0.9461, 0.0, 0.4952, 0.0, 0.4952, 0.0, 0.9461, 0.0, 0.9461, 0.0, 1.0, 0.0, 1.0, 0.0, 0.9461, 0.0, 0.0443, 0.0, 0.4952, 0.0, 0.4952, 0.0, 0.0443, 0.0, 0.0443, 0.0, 0.0443, 0.0, 0.0443, 0.0, 0.0443, 0.0, 1.0, 0.6667, 1.0, 0.3333, 1.0, 0.3333, 1.0, 0.6667, 1.0, 0.6667, 1.0, 0.3333, 1.0, 0.3333, 1.0, 0.6667, 1.0, 0.3333, 1.0, 0.6667, 1.0, 0.6667, 1.0, 0.3333, 0.4952, 0.0, 0.9461, 0.0, 0.9461, 0.0, 0.4952, 0.0, 1.0, 0.0, 0.9461, 0.0, 0.9461, 0.0, 1.0, 0.0, 0.0443, 0.0, 0.0443, 0.0, 0.0443, 0.0, 0.0443, 0.0, 1.0, 0.6667, 1.0, 0.3333, 1.0, 0.3333, 1.0, 0.6667, 0.9461, 0.0, 0.4952, 0.0, 0.4952, 0.0, 0.9461, 0.0, 1.0, 0.3333, 1.0, 0.6667, 1.0, 0.6667, 1.0, 0.3333, 0.0443, 0.0, 0.0443, 0.0, 0.0443, 0.0, 0.0443, 0.0, 1.0, 0.3333, 1.0, 0.6667, 1.0, 0.6667, 1.0, 0.3333, 0.9461, 0.0, 1.0, 0.0, 1.0, 0.0, 0.9461, 0.0, 1.0, 0.6667, 1.0, 0.3333, 1.0, 0.3333, 1.0, 0.6667, 0.4952, 0.0, 0.0443, 0.0, 0.0443, 0.0, 0.4952, 0.0, 0.4952, 0.0, 0.9461, 0.0, 0.9461, 0.0, 0.4952, 0.0])
me_plane.materials.append(mat_material_001)
me_plane.materials.append(mat_material_002)
me_plane.update()
me_plane_001 = bpy.data.meshes.new('Plane.001')
me_plane_001.from_pydata([(-1.427, -1.376, 0.0), (0.8895, -1.376, 0.0), (-1.427, 1.373, 0.0), (0.8895, 1.373, 0.0)], [], [(0, 1, 3, 2)])
_uv = me_plane_001.uv_layers.new(name='UVMap')
_uv.uv.foreach_set('vector', [0.0, 0.0, 1.0, 0.0, 1.0, 1.0, 0.0, 1.0])
me_plane_001.update()
me_plane_002 = bpy.data.meshes.new('Plane.002')
me_plane_002.from_pydata([(-1.376, -1.332, -0.08743), (0.8962, -1.339, -0.02549), (-1.399, 1.356, -0.07566), (0.889, 1.402, -0.008102), (-1.235, -1.439, -0.01554), (-0.9876, 1.466, -0.02294), (0.2585, -1.361, -0.03494), (0.2653, 1.394, 0.007747), (-0.2575, 1.374, 0.01585), (-0.2927, -1.379, -0.03163)], [], [(6, 1, 3, 7), (0, 4, 5, 2), (9, 6, 7, 8), (4, 9, 8, 5)])
_uv = me_plane_002.uv_layers.new(name='UVMap')
_uv.uv.foreach_set('vector', [0.7247, 0.0, 1.0, 0.0, 1.0, 1.0, 0.7247, 1.0, 0.0, 0.0, 0.2513, 0.0, 0.2513, 1.0, 0.0, 1.0, 0.4871, 0.0, 0.7247, 0.0, 0.7247, 1.0, 0.4871, 1.0, 0.2513, 0.0, 0.4871, 0.0, 0.4871, 1.0, 0.2513, 1.0])
me_plane_002.update()

# ---- objects
ob_plane = bpy.data.objects.new('Plane', me_plane)
ob_plane_001 = bpy.data.objects.new('Plane.001', me_plane_001)
ob_plane_002 = bpy.data.objects.new('Plane.002', me_plane_002)

# ---- transforms, parenting, visibility, modifiers, constraints
ob_plane.location = (0.0, 0.0, 0.0)
ob_plane.scale = (1.112, 1.472, 1.0)
_m = ob_plane.modifiers.new('Subdivision', 'SUBSURF')
_m.levels = 4
_m.render_levels = 4
_m.use_custom_normals = True
ob_plane_001.location = (0.15, 0.0, 0.2003)
ob_plane_002.location = (-2.454, -0.04115, 0.9349)
ob_plane_002.rotation_euler = (-0.0, -2.529, -0.0)

# ---- collection membership
col_collection.objects.link(ob_plane)
col_collection.objects.link(ob_plane_001)
col_collection.objects.link(ob_plane_002)

# ---- scene / render settings (as saved in the file)
scene.frame_start = 1; scene.frame_end = 250; scene.frame_set(1)
scene.render.engine = 'BLENDER_EEVEE_NEXT'
scene.cycles.sampling_pattern = 'TABULATED_SOBOL'
scene.eevee.ray_tracing_options.trace_max_roughness = 0.0
bpy.context.view_layer.update()

# ---- added for rendering (the .blend has no active camera and no usable light): camera, sun
cam_auto = bpy.data.cameras.new('AutoCamera')
cam_auto.lens = 50.0
cam_auto.sensor_width = 36.0
cam_auto.clip_end = 1000.0
ob_auto_camera = bpy.data.objects.new('AutoCamera', cam_auto)
scene.collection.objects.link(ob_auto_camera)
ob_auto_camera.location = (4.02592, -6.17438, 4.87452)
ob_auto_camera.rotation_euler = (1.09748, -7.21219e-08, 0.694738)
scene.camera = ob_auto_camera
light_auto_sun = bpy.data.lights.new('AutoSun', 'SUN')
light_auto_sun.energy = 3.0
light_auto_sun.angle = 0.0523599
ob_auto_sun = bpy.data.objects.new('AutoSun', light_auto_sun)
scene.collection.objects.link(ob_auto_sun)
ob_auto_sun.rotation_euler = (0.872665, 0.174533, 0.523599)
bpy.context.view_layer.update()
